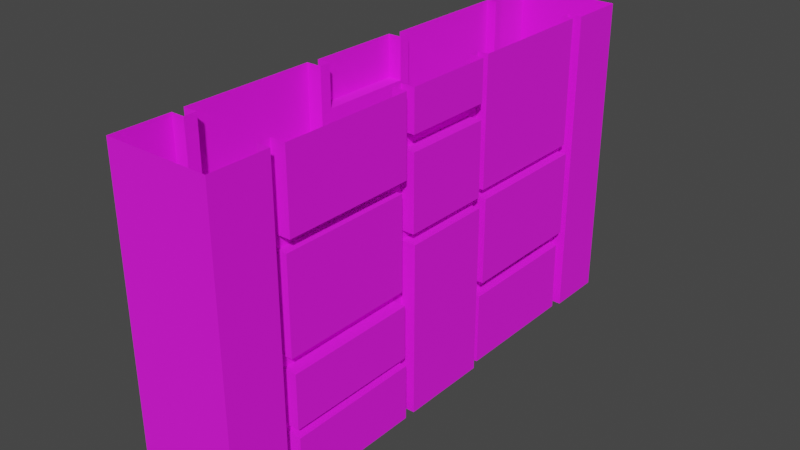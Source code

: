 # Source: LabrinthWallA.blend  (saved by Blender 3.3.6; exported with 4.5.12 LTS)
import bpy
from mathutils import Matrix  # noqa: F401  (used for matrix-valued properties, if any)

bpy.ops.wm.read_factory_settings(use_empty=True)
scene = bpy.context.scene
scene.name = 'Scene'

# ---- collections
col_collection = bpy.data.collections.new('Collection'); scene.collection.children.link(col_collection)

# ---- images (referenced by path relative to the original .blend; pixels are not part of the script)
import os
ASSET_DIR = os.environ.get("B2B_ASSET_DIR", "")  # directory of the original .blend (textures are referenced by path, not embedded)
HERE = os.path.dirname(os.path.abspath(__file__))  # packed textures are extracted next to this script under _unpacked/

def load_image(name, relpath, width, height, colorspace="sRGB"):
    """Load a texture the original file referenced (path relative to the .blend, or extracted next to this script)."""
    p = next((c for c in (os.path.join(HERE, relpath), os.path.join(ASSET_DIR, relpath)) if relpath and os.path.exists(c)), "")
    if p:
        img = bpy.data.images.load(p, check_existing=True)
        img.name = name
    else:  # same state as the original file: an image datablock whose file is absent (Cycles renders it pink)
        img = bpy.data.images.new(name, width, height)
        img.source = "FILE"
        img.filepath = "//" + (relpath or name)
    img.colorspace_settings.name = colorspace
    return img
img_colourchart_jpg = load_image('ColourChart.jpg', 'ColourChart.jpg', 1024, 1024, 'sRGB')

# ---- materials (node trees are filled in below, after node groups)
mat_wall = bpy.data.materials.new('Wall')

# ---- material node trees
mat_wall.use_nodes = True; mat_wall.node_tree.nodes.clear()
_N = mat_wall.node_tree.nodes; _L = mat_wall.node_tree.links
n0 = _N.new('ShaderNodeBsdfPrincipled'); n0.name = 'Principled BSDF'; n0.location = (10, 300)
n0.distribution = 'GGX'
n0.subsurface_method = 'RANDOM_WALK_SKIN'
n0.inputs[2].default_value = 1.0
n0.inputs[3].default_value = 1.45
n0.inputs[27].default_value = (0.0, 0.0, 0.0, 1.0)
n0.inputs[28].default_value = 1.0
n1 = _N.new('ShaderNodeOutputMaterial'); n1.name = 'Material Output'; n1.location = (300, 300)
n2 = _N.new('ShaderNodeTexImage'); n2.name = 'Image Texture'; n2.location = (-377, 215)
n2.image = img_colourchart_jpg
_L.new(n0.outputs[0], n1.inputs[0])
_L.new(n2.outputs[0], n0.inputs[0])
n1.is_active_output = True

# ---- world
world_world = bpy.data.worlds.new('World'); scene.world = world_world
world_world.use_nodes = True; world_world.node_tree.nodes.clear()
_N = world_world.node_tree.nodes; _L = world_world.node_tree.links
n0 = _N.new('ShaderNodeOutputWorld'); n0.name = 'World Output'; n0.location = (300, 300)
n1 = _N.new('ShaderNodeBackground'); n1.name = 'Background'; n1.location = (10, 300)
n1.inputs[0].default_value = (0.05088, 0.05088, 0.05088, 1.0)
_L.new(n1.outputs[0], n0.inputs[0])
n0.is_active_output = True
world_world.color = (0.05088, 0.05088, 0.05088)
world_world.use_sun_shadow = False
world_world.sun_shadow_jitter_overblur = 0.0

# ---- meshes
me_cube_003 = bpy.data.meshes.new('Cube.003')
me_cube_003.from_pydata([(-0.5, -2.5, 0.009229), (0.3705, 1.84, 0.8658), (-0.5, -2.5, 3.009), (-0.5, 2.5, 0.009229), (-0.5, 2.5, 3.009), (0.5, -2.5, 0.009229), (0.5, 2.5, 0.009229), (0.5, 2.5, 3.009), (0.5, -1.935, 3.009), (0.5133, -1.812, 3.009), (0.5133, -1.812, 0.009229), (0.5, -1.935, 0.009229), (0.3705, -1.935, 0.009229), (0.3705, -1.812, 0.009229), (0.3705, -1.935, 3.009), (0.3705, -1.812, 3.009), (0.5133, -0.5362, 3.009), (0.5, -0.4294, 3.009), (0.5133, -0.4294, 0.009229), (0.5133, -0.5362, 0.009229), (0.3705, -0.5362, 0.009229), (0.3705, -0.4294, 0.009229), (0.3705, -0.5362, 3.009), (0.3705, -0.4294, 3.009), (0.5, 0.4528, 3.009), (0.4688, 0.5595, 3.009), (0.4688, 0.5595, 0.009229), (0.5133, 0.4528, 0.009229), (0.3705, 0.4528, 0.009229), (0.3705, 0.5595, 0.009229), (0.3705, 0.4528, 3.009), (0.3705, 0.5595, 3.009), (0.4688, 1.852, 3.009), (0.5, 1.942, 3.009), (0.5, 1.942, 0.009229), (0.4688, 1.852, 0.009229), (0.3705, 1.852, 0.009229), (0.3705, 1.942, 0.009229), (0.3705, 1.852, 3.009), (0.3705, 1.942, 3.009), (0.5133, -1.812, 0.5488), (0.5, -1.812, 0.623), (0.5133, -0.5362, 0.5488), (0.5, -0.5362, 0.623), (0.3705, -1.812, 0.5554), (0.3705, -1.812, 0.623), (0.3705, -0.5362, 0.5488), (0.3705, -0.5362, 0.623), (0.5, -0.5362, 1.135), (0.4688, -0.5362, 1.257), (0.5, -1.812, 1.135), (0.4688, -1.812, 1.257), (0.3705, -1.812, 1.135), (0.3705, -1.812, 1.257), (0.3705, -0.5362, 1.135), (0.3705, -0.5362, 1.257), (0.4688, -0.5362, 2.147), (0.5133, -0.5362, 2.275), (0.4688, -1.812, 2.147), (0.5133, -1.812, 2.275), (0.3705, -1.812, 2.147), (0.3705, -0.5362, 2.147), (0.3705, -0.5362, 2.275), (0.3705, -1.816, 2.275), (0.5133, -0.4294, 1.661), (0.5, -0.4294, 1.756), (0.5133, 0.4528, 1.661), (0.5, 0.4528, 1.756), (0.3705, -0.4294, 1.661), (0.3705, -0.4294, 1.756), (0.3705, 0.4528, 1.661), (0.3705, 0.4528, 1.756), (0.4688, 1.84, 0.7107), (0.5, 0.4528, 2.471), (0.5, 0.4528, 2.619), (0.5, -0.4294, 2.471), (0.5, -0.4294, 2.619), (0.3705, -0.4294, 2.471), (0.3705, -0.4294, 2.619), (0.3705, 0.4528, 2.471), (0.3705, 0.4528, 2.619), (0.4688, 0.5595, 0.7107), (0.5, 0.5595, 0.8658), (0.3705, 0.5595, 0.7155), (0.3705, 0.5595, 0.8658), (0.3705, 1.852, 0.9471), (0.3705, 1.852, 0.7294), (0.5, 1.852, 0.8651), (0.0, 2.5, 0.009229), (0.5, 0.5595, 1.702), (0.4688, 0.5595, 1.783), (0.5, 1.852, 1.702), (0.4688, 1.852, 1.783), (0.0, 2.5, 3.009), (0.0, -2.5, 3.009), (0.3705, 0.5595, 1.783), (0.3705, 1.852, 1.702), (0.3705, 1.852, 1.783), (0.3705, 0.5593, 1.702), (0.0, -2.5, 0.009229), (-0.3705, 1.84, 0.8658), (0.5, -2.5, 3.009), (-0.5, -1.935, 3.009), (-0.5133, -1.812, 3.009), (-0.5133, -1.812, 0.009229), (-0.5, -1.935, 0.009229), (-0.3705, -1.935, 0.009229), (-0.3705, -1.812, 0.009229), (-0.3705, -1.935, 3.009), (-0.3705, -1.812, 3.009), (-0.5133, -0.5362, 3.009), (-0.5, -0.4294, 3.009), (-0.5133, -0.4294, 0.009229), (-0.5133, -0.5362, 0.009229), (-0.3705, -0.5362, 0.009229), (-0.3705, -0.4294, 0.009229), (-0.3705, -0.5362, 3.009), (-0.3705, -0.4294, 3.009), (-0.5, 0.4528, 3.009), (-0.4688, 0.5595, 3.009), (-0.4688, 0.5595, 0.009229), (-0.5133, 0.4528, 0.009229), (-0.3705, 0.4528, 0.009229), (-0.3705, 0.5595, 0.009229), (-0.3705, 0.4528, 3.009), (-0.3705, 0.5595, 3.009), (-0.4688, 1.852, 3.009), (-0.5, 1.942, 3.009), (-0.5, 1.942, 0.009229), (-0.4688, 1.852, 0.009229), (-0.3705, 1.852, 0.009229), (-0.3705, 1.942, 0.009229), (-0.3705, 1.852, 3.009), (-0.3705, 1.942, 3.009), (-0.5133, -1.812, 0.5488), (-0.5, -1.812, 0.623), (-0.5133, -0.5362, 0.5488), (-0.5, -0.5362, 0.623), (-0.3705, -1.812, 0.5554), (-0.3705, -1.812, 0.623), (-0.3705, -0.5362, 0.5488), (-0.3705, -0.5362, 0.623), (-0.5, -0.5362, 1.135), (-0.4688, -0.5362, 1.257), (-0.5, -1.812, 1.135), (-0.4688, -1.812, 1.257), (-0.3705, -1.812, 1.135), (-0.3705, -1.812, 1.257), (-0.3705, -0.5362, 1.135), (-0.3705, -0.5362, 1.257), (-0.4688, -0.5362, 2.147), (-0.5133, -0.5362, 2.275), (-0.4688, -1.812, 2.147), (-0.5133, -1.812, 2.275), (-0.3705, -1.812, 2.147), (-0.3705, -0.5362, 2.147), (-0.3705, -0.5362, 2.275), (-0.3705, -1.816, 2.275), (-0.5133, -0.4294, 1.661), (-0.5, -0.4294, 1.756), (-0.5133, 0.4528, 1.661), (-0.5, 0.4528, 1.756), (-0.3705, -0.4294, 1.661), (-0.3705, -0.4294, 1.756), (-0.3705, 0.4528, 1.661), (-0.3705, 0.4528, 1.756), (-0.4688, 1.84, 0.7107), (-0.5, 0.4528, 2.471), (-0.5, 0.4528, 2.619), (-0.5, -0.4294, 2.471), (-0.5, -0.4294, 2.619), (-0.3705, -0.4294, 2.471), (-0.3705, -0.4294, 2.619), (-0.3705, 0.4528, 2.471), (-0.3705, 0.4528, 2.619), (-0.4688, 0.5595, 0.7107), (-0.5, 0.5595, 0.8658), (-0.3705, 0.5595, 0.7155), (-0.3705, 0.5595, 0.8658), (-0.3705, 1.852, 0.9471), (-0.3705, 1.852, 0.7294), (-0.5, 1.852, 0.8651), (-0.5, 0.5595, 1.702), (-0.4688, 0.5595, 1.783), (-0.5, 1.852, 1.702), (-0.4688, 1.852, 1.783), (-0.3705, 0.5595, 1.783), (-0.3705, 1.852, 1.702), (-0.3705, 1.852, 1.783), (-0.3705, 0.5593, 1.702)], [(0, 3), (2, 4), (5, 6), (101, 7)], [(88, 93, 7, 6), (11, 8, 101, 5), (40, 10, 19, 42), (57, 16, 9, 59), (58, 51, 49, 56), (50, 41, 43, 48), (64, 18, 27, 66), (74, 24, 17, 76), (75, 65, 67, 73), (72, 81, 26, 35), (92, 32, 25, 90), (6, 7, 33, 34), (12, 14, 8, 11), (59, 9, 15, 63), (60, 53, 51, 58), (52, 45, 41, 50), (44, 13, 10, 40), (1, 86, 85), (62, 61, 77, 78), (76, 17, 23, 78), (77, 69, 65, 75), (68, 21, 18, 64), (62, 22, 16, 57), (49, 55, 61, 56), (43, 47, 54, 48), (19, 20, 46, 42), (87, 91, 89, 82), (80, 79, 31, 30), (87, 85, 96, 91), (87, 1, 85), (90, 25, 31, 95), (98, 84, 82, 89), (83, 29, 26, 81), (80, 30, 24, 74), (67, 71, 79, 73), (27, 28, 70, 66), (96, 39, 38, 97), (34, 33, 39, 37), (97, 38, 32, 92), (35, 36, 86, 72), (46, 47, 45, 44), (41, 45, 47, 43), (40, 42, 46, 44), (55, 53, 52, 54), (51, 53, 55, 49), (50, 48, 54, 52), (62, 63, 60, 61), (61, 60, 58, 56), (59, 63, 62, 57), (69, 68, 70, 71), (70, 68, 64, 66), (65, 69, 71, 67), (80, 78, 77, 79), (79, 77, 75, 73), (76, 78, 80, 74), (83, 86, 1, 84), (81, 72, 86, 83), (84, 1, 87, 82), (95, 98, 96, 97), (90, 95, 97, 92), (89, 91, 96, 98), (45, 12, 13, 44), (5, 101, 94, 99), (68, 54, 47, 21), (21, 47, 46, 20), (77, 61, 69), (69, 61, 55), (55, 54, 68, 69), (78, 23, 22, 62), (12, 45, 52), (52, 53, 14, 12), (14, 60, 63, 15), (60, 14, 53), (31, 79, 71, 95), (95, 71, 84, 98), (84, 28, 29, 83), (28, 84, 71, 70), (39, 96, 85, 37), (37, 85, 86, 36), (88, 3, 4, 93), (105, 0, 2, 102), (134, 136, 113, 104), (151, 153, 103, 110), (152, 150, 143, 145), (144, 142, 137, 135), (158, 160, 121, 112), (168, 170, 111, 118), (169, 167, 161, 159), (166, 129, 120, 175), (185, 183, 119, 126), (3, 128, 127, 4), (106, 105, 102, 108), (153, 157, 109, 103), (154, 152, 145, 147), (146, 144, 135, 139), (138, 134, 104, 107), (100, 179, 180), (156, 172, 171, 155), (170, 172, 117, 111), (171, 169, 159, 163), (162, 158, 112, 115), (156, 151, 110, 116), (143, 150, 155, 149), (137, 142, 148, 141), (113, 136, 140, 114), (181, 176, 182, 184), (174, 124, 125, 173), (181, 184, 187, 179), (181, 179, 100), (183, 186, 125, 119), (189, 182, 176, 178), (177, 175, 120, 123), (174, 168, 118, 124), (161, 167, 173, 165), (121, 160, 164, 122), (187, 188, 132, 133), (128, 131, 133, 127), (188, 185, 126, 132), (129, 166, 180, 130), (140, 138, 139, 141), (135, 137, 141, 139), (134, 138, 140, 136), (149, 148, 146, 147), (145, 143, 149, 147), (144, 146, 148, 142), (156, 155, 154, 157), (155, 150, 152, 154), (153, 151, 156, 157), (163, 165, 164, 162), (164, 160, 158, 162), (159, 161, 165, 163), (174, 173, 171, 172), (173, 167, 169, 171), (170, 168, 174, 172), (177, 178, 100, 180), (175, 177, 180, 166), (178, 176, 181, 100), (186, 188, 187, 189), (183, 185, 188, 186), (182, 189, 187, 184), (139, 138, 107, 106), (0, 99, 94, 2), (162, 115, 141, 148), (115, 114, 140, 141), (171, 163, 155), (163, 149, 155), (149, 163, 162, 148), (172, 156, 116, 117), (106, 146, 139), (146, 106, 108, 147), (108, 109, 157, 154), (154, 147, 108), (125, 186, 165, 173), (186, 189, 178, 165), (178, 177, 123, 122), (122, 164, 165, 178), (133, 131, 179, 187), (131, 130, 180, 179)])
_uv = me_cube_003.uv_layers.new(name='UVMap')
_uv.uv.foreach_set('vector', [0.1588, 0.6801, 0.1588, 0.7687, 0.144, 0.7687, 0.144, 0.6801, 0.1183, 0.6801, 0.1183, 0.7687, 0.1016, 0.7687, 0.1016, 0.6801, 0.3456, 0.8434, 0.363, 0.8363, 0.363, 0.8791, 0.3482, 0.8721, 0.01519, 0.71, 0.03882, 0.6987, 0.03882, 0.744, 0.01957, 0.7374, 0.2829, 0.8355, 0.3084, 0.8366, 0.3095, 0.8703, 0.2848, 0.869, 0.1648, 0.686, 0.1796, 0.6866, 0.1807, 0.7177, 0.1664, 0.7176, 0.1331, 0.6816, 0.0845, 0.6841, 0.09082, 0.6491, 0.1339, 0.6629, 0.2744, 0.8837, 0.2869, 0.8783, 0.2869, 0.9081, 0.2767, 0.9029, 0.08103, 0.7585, 0.08004, 0.7736, 0.06224, 0.774, 0.06323, 0.7591, 0.1347, 0.6646, 0.1311, 0.6357, 0.1534, 0.6257, 0.1534, 0.6707, 0.2395, 0.848, 0.2768, 0.8362, 0.2768, 0.8862, 0.2435, 0.8754, 0.3108, 0.9795, 0.3108, 0.8908, 0.3273, 0.8908, 0.3273, 0.9795, 0.1221, 0.6801, 0.1221, 0.7687, 0.1183, 0.7687, 0.1183, 0.6801, 0.01957, 0.7374, 0.03882, 0.744, 0.03703, 0.7486, 0.01679, 0.7398, 0.08974, 0.6203, 0.1258, 0.6201, 0.1205, 0.6259, 0.09506, 0.6248, 0.1596, 0.6814, 0.1847, 0.6801, 0.1796, 0.6866, 0.1648, 0.686, 0.1542, 0.6304, 0.1723, 0.6201, 0.1751, 0.6256, 0.1577, 0.6327, 0.01789, 0.6226, 0.01057, 0.6251, 0.02183, 0.6201, 0.09587, 0.5225, 0.09475, 0.5261, 0.09457, 0.516, 0.09587, 0.5118, 0.1654, 0.7544, 0.1757, 0.7596, 0.1736, 0.7636, 0.1615, 0.7571, 0.08453, 0.7543, 0.08453, 0.778, 0.08004, 0.7736, 0.08103, 0.7585, 0.1008, 0.7206, 0.04845, 0.7248, 0.04812, 0.7196, 0.09671, 0.7171, 0.01057, 0.7076, 0.03583, 0.6931, 0.03882, 0.6987, 0.01519, 0.71, 0.1217, 0.6596, 0.1258, 0.6652, 0.0934, 0.662, 0.09695, 0.6583, 0.1807, 0.7177, 0.1847, 0.7235, 0.163, 0.7215, 0.1664, 0.7176, 0.1751, 0.6684, 0.1726, 0.6732, 0.1565, 0.6637, 0.1604, 0.6614, 0.02171, 0.6258, 0.04282, 0.6293, 0.03954, 0.6571, 0.02057, 0.6536, 0.04992, 0.5205, 0.05077, 0.5162, 0.05077, 0.5324, 0.04768, 0.5318, 0.02171, 0.6258, 0.02183, 0.6201, 0.04732, 0.6265, 0.04282, 0.6293, 0.02171, 0.6258, 0.01789, 0.6226, 0.02183, 0.6201, 0.05563, 0.6647, 0.08894, 0.6755, 0.08772, 0.6793, 0.05199, 0.6677, 0.0421, 0.6607, 0.01715, 0.6573, 0.02057, 0.6536, 0.03954, 0.6571, 0.1266, 0.6334, 0.1506, 0.6201, 0.1534, 0.6257, 0.1311, 0.6357, 0.1596, 0.733, 0.1726, 0.7243, 0.1757, 0.7298, 0.1632, 0.7351, 0.06224, 0.774, 0.05774, 0.7772, 0.0604, 0.7563, 0.06323, 0.7591, 0.05444, 0.6847, 0.05599, 0.6801, 0.1008, 0.696, 0.09755, 0.6984, 0.1784, 0.4063, 0.1784, 0.4481, 0.1761, 0.448, 0.1777, 0.4163, 0.1394, 0.7687, 0.1394, 0.6801, 0.1432, 0.6801, 0.1432, 0.7687, 0.04812, 0.6348, 0.08704, 0.6201, 0.08894, 0.6254, 0.05164, 0.6373, 0.1534, 0.6707, 0.1517, 0.6751, 0.1317, 0.667, 0.1347, 0.6646, 0.1824, 0.4063, 0.1846, 0.4063, 0.1846, 0.444, 0.1826, 0.444, 0.1796, 0.6866, 0.1847, 0.6801, 0.1847, 0.7235, 0.1807, 0.7177, 0.1577, 0.6327, 0.1604, 0.6614, 0.1565, 0.6637, 0.1542, 0.6304, 0.04373, 0.5118, 0.08141, 0.5118, 0.08141, 0.5154, 0.04373, 0.5154, 0.1205, 0.6259, 0.1258, 0.6201, 0.1258, 0.6652, 0.1217, 0.6596, 0.1648, 0.686, 0.1664, 0.7176, 0.163, 0.7215, 0.1596, 0.6814, 0.1462, 0.523, 0.1462, 0.4852, 0.15, 0.4853, 0.15, 0.523, 0.0934, 0.662, 0.08974, 0.6203, 0.09506, 0.6248, 0.09695, 0.6583, 0.01957, 0.7374, 0.01679, 0.7398, 0.01057, 0.7076, 0.01519, 0.71, 0.1671, 0.5505, 0.1698, 0.5505, 0.1698, 0.5766, 0.1671, 0.5766, 0.1008, 0.696, 0.1008, 0.7206, 0.09671, 0.7171, 0.09755, 0.6984, 0.08004, 0.7736, 0.08453, 0.778, 0.05774, 0.7772, 0.06224, 0.774, 0.08535, 0.4522, 0.1114, 0.4522, 0.1114, 0.4566, 0.08535, 0.4566, 0.0604, 0.7563, 0.08453, 0.7543, 0.08103, 0.7585, 0.06323, 0.7591, 0.1654, 0.7544, 0.1615, 0.7571, 0.1596, 0.733, 0.1632, 0.7351, 0.03515, 0.4785, 0.006178, 0.4113, 0.0135, 0.4088, 0.04293, 0.475, 0.1311, 0.6357, 0.1347, 0.6646, 0.1317, 0.667, 0.1266, 0.6334, 0.01715, 0.6573, 0.01789, 0.6226, 0.02171, 0.6258, 0.02057, 0.6536, 0.1816, 0.4445, 0.1792, 0.4445, 0.1792, 0.4063, 0.1816, 0.4063, 0.05563, 0.6647, 0.05199, 0.6677, 0.04812, 0.6348, 0.05164, 0.6373, 0.03954, 0.6571, 0.04282, 0.6293, 0.04732, 0.6265, 0.0421, 0.6607, 0.09377, 0.53, 0.09012, 0.5118, 0.09377, 0.5118, 0.09377, 0.528, 0.06204, 0.7482, 0.09025, 0.7482, 0.09025, 0.7529, 0.06204, 0.7529, 0.04231, 0.5281, 0.03916, 0.5126, 0.03916, 0.4974, 0.04231, 0.4793, 0.04812, 0.7482, 0.05127, 0.73, 0.05127, 0.7322, 0.05127, 0.7482, 0.08932, 0.533, 0.08617, 0.5234, 0.08932, 0.5118, 0.1597, 0.5621, 0.1628, 0.5505, 0.1628, 0.5768, 0.09562, 0.5391, 0.09633, 0.5356, 0.09633, 0.5514, 0.09578, 0.5541, 0.09166, 0.5017, 0.09166, 0.4902, 0.09481, 0.4902, 0.09481, 0.5119, 0.04257, 0.5846, 0.04092, 0.5662, 0.04257, 0.5511, 0.192, 0.5389, 0.192, 0.533, 0.1956, 0.4819, 0.1956, 0.5694, 0.1229, 0.5084, 0.1266, 0.483, 0.1264, 0.4867, 0.1266, 0.5084, 0.176, 0.5362, 0.1779, 0.5105, 0.1779, 0.5624, 0.1721, 0.5105, 0.1752, 0.5264, 0.1752, 0.5475, 0.1721, 0.5467, 0.1752, 0.5754, 0.1721, 0.5746, 0.1752, 0.5483, 0.1752, 0.573, 0.08535, 0.4605, 0.1107, 0.4574, 0.1107, 0.4605, 0.08979, 0.4605, 0.03836, 0.5306, 0.03523, 0.5054, 0.03827, 0.4793, 0.03836, 0.4821, 0.1881, 0.5549, 0.1855, 0.5163, 0.1855, 0.494, 0.1881, 0.4663, 0.1663, 0.5505, 0.1663, 0.5784, 0.1656, 0.572, 0.1636, 0.5508, 0.1588, 0.6801, 0.144, 0.6801, 0.144, 0.7687, 0.1588, 0.7687, 0.1183, 0.6801, 0.1016, 0.6801, 0.1016, 0.7687, 0.1183, 0.7687, 0.3456, 0.8434, 0.3482, 0.8721, 0.363, 0.8791, 0.363, 0.8363, 0.01519, 0.71, 0.01957, 0.7374, 0.03882, 0.744, 0.03882, 0.6987, 0.2829, 0.8355, 0.2848, 0.869, 0.3095, 0.8703, 0.3084, 0.8366, 0.1648, 0.686, 0.1664, 0.7176, 0.1807, 0.7177, 0.1796, 0.6866, 0.1331, 0.6816, 0.1339, 0.6629, 0.09082, 0.6491, 0.0845, 0.6841, 0.2744, 0.8837, 0.2767, 0.9029, 0.2869, 0.9081, 0.2869, 0.8783, 0.08103, 0.7585, 0.06323, 0.7591, 0.06224, 0.774, 0.08004, 0.7736, 0.1347, 0.6646, 0.1534, 0.6707, 0.1534, 0.6257, 0.1311, 0.6357, 0.2395, 0.848, 0.2435, 0.8754, 0.2768, 0.8862, 0.2768, 0.8362, 0.3108, 0.9795, 0.3273, 0.9795, 0.3273, 0.8908, 0.3108, 0.8908, 0.1221, 0.6801, 0.1183, 0.6801, 0.1183, 0.7687, 0.1221, 0.7687, 0.01957, 0.7374, 0.01679, 0.7398, 0.03703, 0.7486, 0.03882, 0.744, 0.08974, 0.6203, 0.09506, 0.6248, 0.1205, 0.6259, 0.1258, 0.6201, 0.1596, 0.6814, 0.1648, 0.686, 0.1796, 0.6866, 0.1847, 0.6801, 0.1542, 0.6304, 0.1577, 0.6327, 0.1751, 0.6256, 0.1723, 0.6201, 0.01789, 0.6226, 0.02183, 0.6201, 0.01057, 0.6251, 0.09587, 0.5225, 0.09587, 0.5118, 0.09457, 0.516, 0.09475, 0.5261, 0.1654, 0.7544, 0.1615, 0.7571, 0.1736, 0.7636, 0.1757, 0.7596, 0.08453, 0.7543, 0.08103, 0.7585, 0.08004, 0.7736, 0.08453, 0.778, 0.1008, 0.7206, 0.09671, 0.7171, 0.04812, 0.7196, 0.04845, 0.7248, 0.01057, 0.7076, 0.01519, 0.71, 0.03882, 0.6987, 0.03583, 0.6931, 0.1217, 0.6596, 0.09695, 0.6583, 0.0934, 0.662, 0.1258, 0.6652, 0.1807, 0.7177, 0.1664, 0.7176, 0.163, 0.7215, 0.1847, 0.7235, 0.1751, 0.6684, 0.1604, 0.6614, 0.1565, 0.6637, 0.1726, 0.6732, 0.02171, 0.6258, 0.02057, 0.6536, 0.03954, 0.6571, 0.04282, 0.6293, 0.04992, 0.5205, 0.04768, 0.5318, 0.05077, 0.5324, 0.05077, 0.5162, 0.02171, 0.6258, 0.04282, 0.6293, 0.04732, 0.6265, 0.02183, 0.6201, 0.02171, 0.6258, 0.02183, 0.6201, 0.01789, 0.6226, 0.05563, 0.6647, 0.05199, 0.6677, 0.08772, 0.6793, 0.08894, 0.6755, 0.0421, 0.6607, 0.03954, 0.6571, 0.02057, 0.6536, 0.01715, 0.6573, 0.1266, 0.6334, 0.1311, 0.6357, 0.1534, 0.6257, 0.1506, 0.6201, 0.1596, 0.733, 0.1632, 0.7351, 0.1757, 0.7298, 0.1726, 0.7243, 0.06224, 0.774, 0.06323, 0.7591, 0.0604, 0.7563, 0.05774, 0.7772, 0.05444, 0.6847, 0.09755, 0.6984, 0.1008, 0.696, 0.05599, 0.6801, 0.1784, 0.4063, 0.1777, 0.4163, 0.1761, 0.448, 0.1784, 0.4481, 0.1394, 0.7687, 0.1432, 0.7687, 0.1432, 0.6801, 0.1394, 0.6801, 0.04812, 0.6348, 0.05164, 0.6373, 0.08894, 0.6254, 0.08704, 0.6201, 0.1534, 0.6707, 0.1347, 0.6646, 0.1317, 0.667, 0.1517, 0.6751, 0.1824, 0.4063, 0.1826, 0.444, 0.1846, 0.444, 0.1846, 0.4063, 0.1796, 0.6866, 0.1807, 0.7177, 0.1847, 0.7235, 0.1847, 0.6801, 0.1577, 0.6327, 0.1542, 0.6304, 0.1565, 0.6637, 0.1604, 0.6614, 0.04373, 0.5118, 0.04373, 0.5154, 0.08141, 0.5154, 0.08141, 0.5118, 0.1205, 0.6259, 0.1217, 0.6596, 0.1258, 0.6652, 0.1258, 0.6201, 0.1648, 0.686, 0.1596, 0.6814, 0.163, 0.7215, 0.1664, 0.7176, 0.1462, 0.523, 0.15, 0.523, 0.15, 0.4853, 0.1462, 0.4852, 0.0934, 0.662, 0.09695, 0.6583, 0.09506, 0.6248, 0.08974, 0.6203, 0.01957, 0.7374, 0.01519, 0.71, 0.01057, 0.7076, 0.01679, 0.7398, 0.1671, 0.5505, 0.1671, 0.5766, 0.1698, 0.5766, 0.1698, 0.5505, 0.1008, 0.696, 0.09755, 0.6984, 0.09671, 0.7171, 0.1008, 0.7206, 0.08004, 0.7736, 0.06224, 0.774, 0.05774, 0.7772, 0.08453, 0.778, 0.08535, 0.4522, 0.08535, 0.4566, 0.1114, 0.4566, 0.1114, 0.4522, 0.0604, 0.7563, 0.06323, 0.7591, 0.08103, 0.7585, 0.08453, 0.7543, 0.1654, 0.7544, 0.1632, 0.7351, 0.1596, 0.733, 0.1615, 0.7571, 0.03515, 0.4785, 0.04293, 0.475, 0.0135, 0.4088, 0.006178, 0.4113, 0.1311, 0.6357, 0.1266, 0.6334, 0.1317, 0.667, 0.1347, 0.6646, 0.01715, 0.6573, 0.02057, 0.6536, 0.02171, 0.6258, 0.01789, 0.6226, 0.1816, 0.4445, 0.1816, 0.4063, 0.1792, 0.4063, 0.1792, 0.4445, 0.05563, 0.6647, 0.05164, 0.6373, 0.04812, 0.6348, 0.05199, 0.6677, 0.03954, 0.6571, 0.0421, 0.6607, 0.04732, 0.6265, 0.04282, 0.6293, 0.09377, 0.53, 0.09377, 0.528, 0.09377, 0.5118, 0.09012, 0.5118, 0.06204, 0.7482, 0.06204, 0.7529, 0.09025, 0.7529, 0.09025, 0.7482, 0.04231, 0.5281, 0.04231, 0.4793, 0.03916, 0.4974, 0.03916, 0.5126, 0.04812, 0.7482, 0.05127, 0.7482, 0.05127, 0.7322, 0.05127, 0.73, 0.08932, 0.533, 0.08932, 0.5118, 0.08617, 0.5234, 0.1597, 0.5621, 0.1628, 0.5768, 0.1628, 0.5505, 0.09562, 0.5391, 0.09578, 0.5541, 0.09633, 0.5514, 0.09633, 0.5356, 0.09166, 0.5017, 0.09481, 0.5119, 0.09481, 0.4902, 0.09166, 0.4902, 0.04257, 0.5846, 0.04257, 0.5511, 0.04092, 0.5662, 0.192, 0.5389, 0.1956, 0.5694, 0.1956, 0.4819, 0.192, 0.533, 0.1229, 0.5084, 0.1266, 0.5084, 0.1264, 0.4867, 0.1266, 0.483, 0.176, 0.5362, 0.1779, 0.5624, 0.1779, 0.5105, 0.1721, 0.5105, 0.1721, 0.5467, 0.1752, 0.5475, 0.1752, 0.5264, 0.1752, 0.5754, 0.1752, 0.573, 0.1752, 0.5483, 0.1721, 0.5746, 0.08535, 0.4605, 0.08979, 0.4605, 0.1107, 0.4605, 0.1107, 0.4574, 0.03836, 0.5306, 0.03836, 0.4821, 0.03827, 0.4793, 0.03523, 0.5054, 0.1881, 0.5549, 0.1881, 0.4663, 0.1855, 0.494, 0.1855, 0.5163, 0.1663, 0.5505, 0.1636, 0.5508, 0.1656, 0.572, 0.1663, 0.5784])
me_cube_003.materials.append(mat_wall)
me_cube_003.update()

# ---- objects
ob_wall_001 = bpy.data.objects.new('Wall.001', me_cube_003)

# ---- transforms, parenting, visibility, modifiers, constraints
ob_wall_001.location = (0.0, 0.0, 0.0)

# ---- collection membership
col_collection.objects.link(ob_wall_001)

# ---- scene / render settings (as saved in the file)
scene.frame_start = 1; scene.frame_end = 250; scene.frame_set(1)
scene.render.engine = 'CYCLES'
scene.cycles.sampling_pattern = 'TABULATED_SOBOL'
scene.cycles.use_light_tree = False
scene.view_settings.view_transform = 'Filmic'
bpy.context.view_layer.update()

# ---- added for rendering (the .blend has no active camera and no usable light): camera, sun
cam_auto = bpy.data.cameras.new('AutoCamera')
cam_auto.lens = 50.0
cam_auto.sensor_width = 36.0
cam_auto.clip_end = 1000.0
ob_auto_camera = bpy.data.objects.new('AutoCamera', cam_auto)
scene.collection.objects.link(ob_auto_camera)
ob_auto_camera.location = (5.47793, -6.57352, 5.89157)
ob_auto_camera.rotation_euler = (1.09748, -7.21219e-08, 0.694738)
scene.camera = ob_auto_camera
light_auto_sun = bpy.data.lights.new('AutoSun', 'SUN')
light_auto_sun.energy = 3.0
light_auto_sun.angle = 0.0523599
ob_auto_sun = bpy.data.objects.new('AutoSun', light_auto_sun)
scene.collection.objects.link(ob_auto_sun)
ob_auto_sun.rotation_euler = (0.872665, 0.174533, 0.523599)
bpy.context.view_layer.update()
